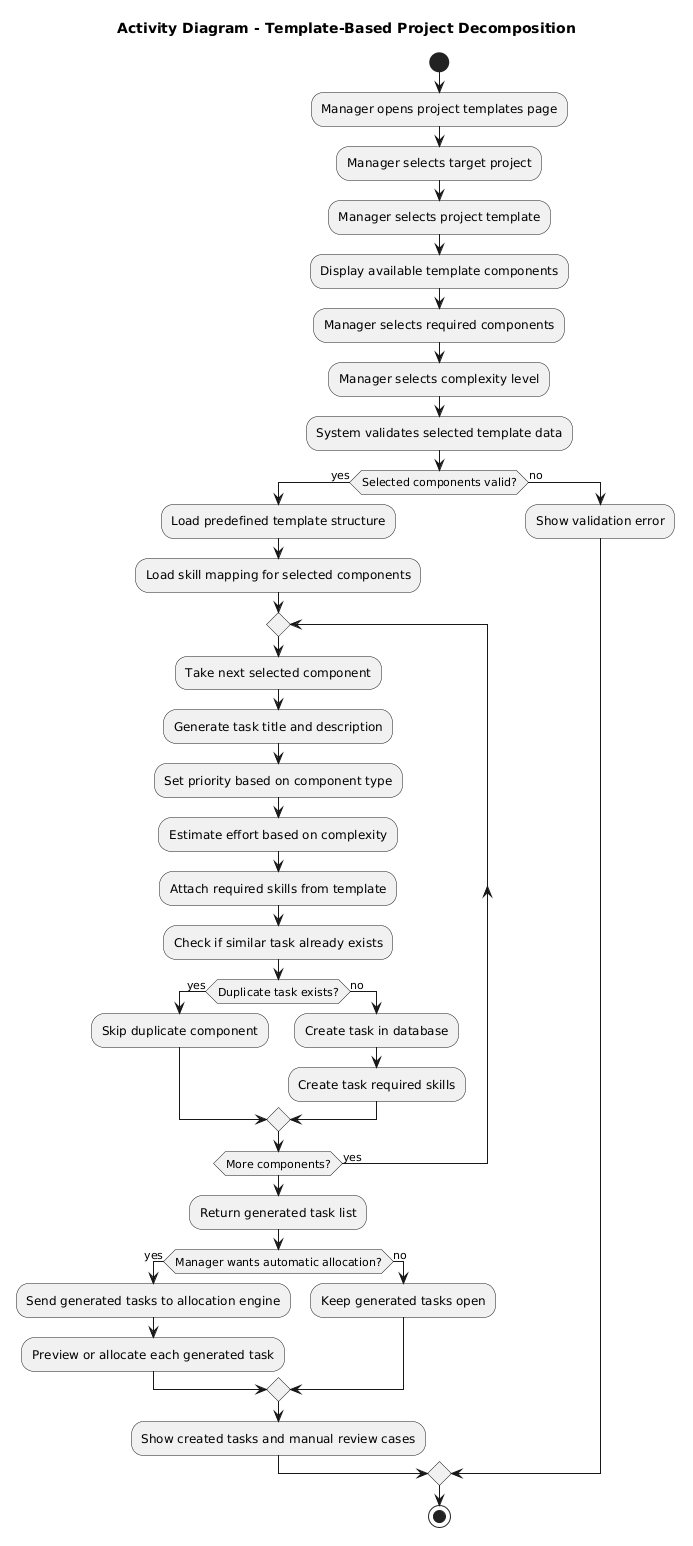

The diagram above was rendered by PlantUML. Its source (embedded in the PNG):
@startuml
title Activity Diagram - Template-Based Project Decomposition

start

:Manager opens project templates page;
:Manager selects target project;
:Manager selects project template;

:Display available template components;
:Manager selects required components;
:Manager selects complexity level;

:System validates selected template data;

if (Selected components valid?) then (yes)

  :Load predefined template structure;
  :Load skill mapping for selected components;

  repeat
    :Take next selected component;
    :Generate task title and description;
    :Set priority based on component type;
    :Estimate effort based on complexity;
    :Attach required skills from template;
    :Check if similar task already exists;

    if (Duplicate task exists?) then (yes)
      :Skip duplicate component;
    else (no)
      :Create task in database;
      :Create task required skills;
    endif

  repeat while (More components?) is (yes)

  :Return generated task list;

  if (Manager wants automatic allocation?) then (yes)
    :Send generated tasks to allocation engine;
    :Preview or allocate each generated task;
  else (no)
    :Keep generated tasks open;
  endif

  :Show created tasks and manual review cases;

else (no)
  :Show validation error;
endif

stop
@enduml